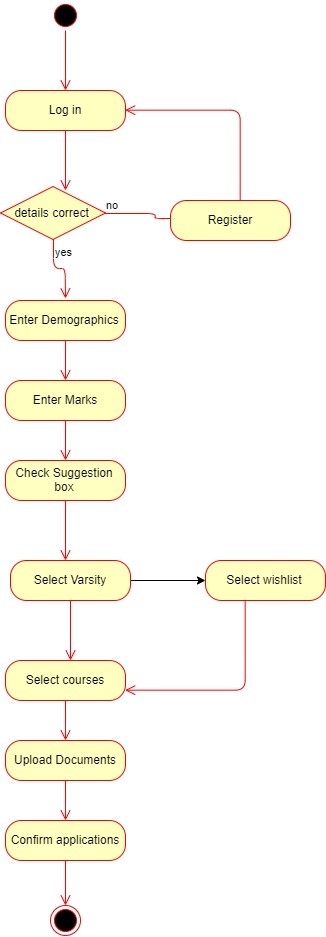

The diagram above was exported from draw.io. Its source (the exported page's mxGraphModel, read from the mxfile embedded in the PNG):
<mxGraphModel dx="1447" dy="732" grid="1" gridSize="10" guides="1" tooltips="1" connect="1" arrows="1" fold="1" page="1" pageScale="1" pageWidth="1169" pageHeight="826" background="#ffffff" math="0" shadow="0">
  <root>
    <mxCell id="0" />
    <mxCell id="1" parent="0" />
    <mxCell id="3TjdrJcV322-rSiRodMa-41" value="" style="ellipse;html=1;shape=startState;fillColor=#000000;strokeColor=#ff0000;" vertex="1" parent="1">
      <mxGeometry x="650" y="80" width="30" height="30" as="geometry" />
    </mxCell>
    <mxCell id="3TjdrJcV322-rSiRodMa-42" value="" style="edgeStyle=orthogonalEdgeStyle;html=1;verticalAlign=bottom;endArrow=open;endSize=8;strokeColor=#ff0000;" edge="1" source="3TjdrJcV322-rSiRodMa-41" parent="1">
      <mxGeometry relative="1" as="geometry">
        <mxPoint x="665" y="170" as="targetPoint" />
      </mxGeometry>
    </mxCell>
    <mxCell id="3TjdrJcV322-rSiRodMa-43" value="Log in" style="rounded=1;whiteSpace=wrap;html=1;arcSize=40;fontColor=#000000;fillColor=#ffffc0;strokeColor=#ff0000;" vertex="1" parent="1">
      <mxGeometry x="605" y="170" width="120" height="40" as="geometry" />
    </mxCell>
    <mxCell id="3TjdrJcV322-rSiRodMa-44" value="" style="edgeStyle=orthogonalEdgeStyle;html=1;verticalAlign=bottom;endArrow=open;endSize=8;strokeColor=#ff0000;" edge="1" source="3TjdrJcV322-rSiRodMa-43" parent="1">
      <mxGeometry relative="1" as="geometry">
        <mxPoint x="665" y="270" as="targetPoint" />
      </mxGeometry>
    </mxCell>
    <mxCell id="3TjdrJcV322-rSiRodMa-54" value="details correct" style="rhombus;whiteSpace=wrap;html=1;fillColor=#ffffc0;strokeColor=#ff0000;" vertex="1" parent="1">
      <mxGeometry x="600" y="266" width="105" height="53" as="geometry" />
    </mxCell>
    <mxCell id="3TjdrJcV322-rSiRodMa-55" value="no" style="edgeStyle=orthogonalEdgeStyle;html=1;align=left;verticalAlign=bottom;endArrow=open;endSize=8;strokeColor=#ff0000;" edge="1" source="3TjdrJcV322-rSiRodMa-54" parent="1">
      <mxGeometry x="-1" relative="1" as="geometry">
        <mxPoint x="805" y="298" as="targetPoint" />
      </mxGeometry>
    </mxCell>
    <mxCell id="3TjdrJcV322-rSiRodMa-56" value="yes" style="edgeStyle=orthogonalEdgeStyle;html=1;align=left;verticalAlign=top;endArrow=open;endSize=8;strokeColor=#ff0000;" edge="1" source="3TjdrJcV322-rSiRodMa-54" parent="1">
      <mxGeometry x="-1" relative="1" as="geometry">
        <mxPoint x="665" y="378" as="targetPoint" />
      </mxGeometry>
    </mxCell>
    <mxCell id="3TjdrJcV322-rSiRodMa-57" value="Enter Demographics" style="rounded=1;whiteSpace=wrap;html=1;arcSize=40;fontColor=#000000;fillColor=#ffffc0;strokeColor=#ff0000;" vertex="1" parent="1">
      <mxGeometry x="605" y="380" width="120" height="40" as="geometry" />
    </mxCell>
    <mxCell id="3TjdrJcV322-rSiRodMa-58" value="" style="edgeStyle=orthogonalEdgeStyle;html=1;verticalAlign=bottom;endArrow=open;endSize=8;strokeColor=#ff0000;" edge="1" source="3TjdrJcV322-rSiRodMa-57" parent="1" target="3TjdrJcV322-rSiRodMa-61">
      <mxGeometry relative="1" as="geometry">
        <mxPoint x="665" y="480" as="targetPoint" />
      </mxGeometry>
    </mxCell>
    <mxCell id="3TjdrJcV322-rSiRodMa-59" value="Register" style="rounded=1;whiteSpace=wrap;html=1;arcSize=40;fontColor=#000000;fillColor=#ffffc0;strokeColor=#ff0000;" vertex="1" parent="1">
      <mxGeometry x="770" y="280" width="120" height="40" as="geometry" />
    </mxCell>
    <mxCell id="3TjdrJcV322-rSiRodMa-60" value="" style="edgeStyle=orthogonalEdgeStyle;html=1;verticalAlign=bottom;endArrow=open;endSize=8;strokeColor=#ff0000;entryX=1;entryY=0.5;entryDx=0;entryDy=0;" edge="1" source="3TjdrJcV322-rSiRodMa-59" parent="1" target="3TjdrJcV322-rSiRodMa-43">
      <mxGeometry relative="1" as="geometry">
        <mxPoint x="830" y="170" as="targetPoint" />
        <Array as="points">
          <mxPoint x="840" y="190" />
        </Array>
      </mxGeometry>
    </mxCell>
    <mxCell id="3TjdrJcV322-rSiRodMa-61" value="Enter Marks" style="rounded=1;whiteSpace=wrap;html=1;arcSize=40;fontColor=#000000;fillColor=#ffffc0;strokeColor=#ff0000;" vertex="1" parent="1">
      <mxGeometry x="605" y="460" width="120" height="40" as="geometry" />
    </mxCell>
    <mxCell id="3TjdrJcV322-rSiRodMa-62" value="" style="edgeStyle=orthogonalEdgeStyle;html=1;verticalAlign=bottom;endArrow=open;endSize=8;strokeColor=#ff0000;" edge="1" source="3TjdrJcV322-rSiRodMa-61" parent="1" target="3TjdrJcV322-rSiRodMa-76">
      <mxGeometry relative="1" as="geometry">
        <mxPoint x="665" y="560" as="targetPoint" />
      </mxGeometry>
    </mxCell>
    <mxCell id="3TjdrJcV322-rSiRodMa-71" value="" style="edgeStyle=orthogonalEdgeStyle;rounded=0;orthogonalLoop=1;jettySize=auto;html=1;" edge="1" parent="1" source="3TjdrJcV322-rSiRodMa-63" target="3TjdrJcV322-rSiRodMa-69">
      <mxGeometry relative="1" as="geometry" />
    </mxCell>
    <mxCell id="3TjdrJcV322-rSiRodMa-63" value="Select Varsity" style="rounded=1;whiteSpace=wrap;html=1;arcSize=40;fontColor=#000000;fillColor=#ffffc0;strokeColor=#ff0000;" vertex="1" parent="1">
      <mxGeometry x="610" y="640" width="120" height="40" as="geometry" />
    </mxCell>
    <mxCell id="3TjdrJcV322-rSiRodMa-64" value="" style="edgeStyle=orthogonalEdgeStyle;html=1;verticalAlign=bottom;endArrow=open;endSize=8;strokeColor=#ff0000;" edge="1" source="3TjdrJcV322-rSiRodMa-63" parent="1">
      <mxGeometry relative="1" as="geometry">
        <mxPoint x="670" y="740" as="targetPoint" />
      </mxGeometry>
    </mxCell>
    <mxCell id="3TjdrJcV322-rSiRodMa-65" value="Select courses" style="rounded=1;whiteSpace=wrap;html=1;arcSize=40;fontColor=#000000;fillColor=#ffffc0;strokeColor=#ff0000;" vertex="1" parent="1">
      <mxGeometry x="605" y="740" width="120" height="40" as="geometry" />
    </mxCell>
    <mxCell id="3TjdrJcV322-rSiRodMa-66" value="" style="edgeStyle=orthogonalEdgeStyle;html=1;verticalAlign=bottom;endArrow=open;endSize=8;strokeColor=#ff0000;" edge="1" source="3TjdrJcV322-rSiRodMa-65" parent="1" target="3TjdrJcV322-rSiRodMa-72">
      <mxGeometry relative="1" as="geometry">
        <mxPoint x="665" y="840" as="targetPoint" />
      </mxGeometry>
    </mxCell>
    <mxCell id="3TjdrJcV322-rSiRodMa-69" value="Select wishlist" style="rounded=1;whiteSpace=wrap;html=1;arcSize=40;fontColor=#000000;fillColor=#ffffc0;strokeColor=#ff0000;" vertex="1" parent="1">
      <mxGeometry x="805" y="640" width="120" height="40" as="geometry" />
    </mxCell>
    <mxCell id="3TjdrJcV322-rSiRodMa-70" value="" style="edgeStyle=orthogonalEdgeStyle;html=1;verticalAlign=bottom;endArrow=open;endSize=8;strokeColor=#ff0000;entryX=1;entryY=0.75;entryDx=0;entryDy=0;" edge="1" source="3TjdrJcV322-rSiRodMa-69" parent="1" target="3TjdrJcV322-rSiRodMa-65">
      <mxGeometry relative="1" as="geometry">
        <mxPoint x="865" y="740" as="targetPoint" />
        <Array as="points">
          <mxPoint x="845" y="770" />
        </Array>
      </mxGeometry>
    </mxCell>
    <mxCell id="3TjdrJcV322-rSiRodMa-72" value="Upload Documents" style="rounded=1;whiteSpace=wrap;html=1;arcSize=40;fontColor=#000000;fillColor=#ffffc0;strokeColor=#ff0000;" vertex="1" parent="1">
      <mxGeometry x="605" y="820" width="120" height="40" as="geometry" />
    </mxCell>
    <mxCell id="3TjdrJcV322-rSiRodMa-73" value="" style="edgeStyle=orthogonalEdgeStyle;html=1;verticalAlign=bottom;endArrow=open;endSize=8;strokeColor=#ff0000;" edge="1" source="3TjdrJcV322-rSiRodMa-72" parent="1" target="3TjdrJcV322-rSiRodMa-78">
      <mxGeometry relative="1" as="geometry">
        <mxPoint x="665" y="920" as="targetPoint" />
      </mxGeometry>
    </mxCell>
    <mxCell id="3TjdrJcV322-rSiRodMa-76" value="Check Suggestion box" style="rounded=1;whiteSpace=wrap;html=1;arcSize=40;fontColor=#000000;fillColor=#ffffc0;strokeColor=#ff0000;" vertex="1" parent="1">
      <mxGeometry x="605" y="540" width="120" height="40" as="geometry" />
    </mxCell>
    <mxCell id="3TjdrJcV322-rSiRodMa-77" value="" style="edgeStyle=orthogonalEdgeStyle;html=1;verticalAlign=bottom;endArrow=open;endSize=8;strokeColor=#ff0000;" edge="1" source="3TjdrJcV322-rSiRodMa-76" parent="1">
      <mxGeometry relative="1" as="geometry">
        <mxPoint x="665" y="640" as="targetPoint" />
      </mxGeometry>
    </mxCell>
    <mxCell id="3TjdrJcV322-rSiRodMa-78" value="Confirm applications" style="rounded=1;whiteSpace=wrap;html=1;arcSize=40;fontColor=#000000;fillColor=#ffffc0;strokeColor=#ff0000;" vertex="1" parent="1">
      <mxGeometry x="605" y="900" width="120" height="40" as="geometry" />
    </mxCell>
    <mxCell id="3TjdrJcV322-rSiRodMa-79" value="" style="edgeStyle=orthogonalEdgeStyle;html=1;verticalAlign=bottom;endArrow=open;endSize=8;strokeColor=#ff0000;" edge="1" source="3TjdrJcV322-rSiRodMa-78" parent="1" target="3TjdrJcV322-rSiRodMa-80">
      <mxGeometry relative="1" as="geometry">
        <mxPoint x="665" y="1000" as="targetPoint" />
      </mxGeometry>
    </mxCell>
    <mxCell id="3TjdrJcV322-rSiRodMa-80" value="" style="ellipse;html=1;shape=endState;fillColor=#000000;strokeColor=#ff0000;" vertex="1" parent="1">
      <mxGeometry x="650" y="985.0000000000002" width="30" height="30" as="geometry" />
    </mxCell>
  </root>
</mxGraphModel>